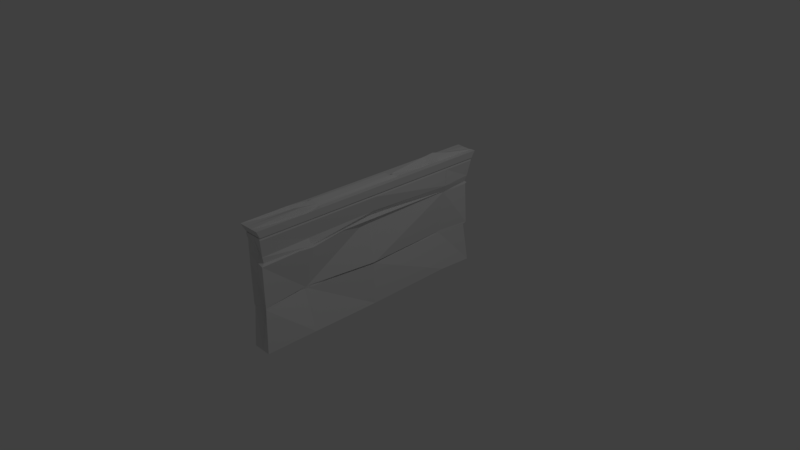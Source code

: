 # Source: wall1.2.blend  (saved by Blender 2.79.0; exported with 4.5.12 LTS)
import bpy
from mathutils import Matrix  # noqa: F401  (used for matrix-valued properties, if any)

bpy.ops.wm.read_factory_settings(use_empty=True)
scene = bpy.context.scene
scene.name = 'Scene'

# ---- collections
col_collection_1 = bpy.data.collections.new('Collection 1'); scene.collection.children.link(col_collection_1)

# ---- materials (node trees are filled in below, after node groups)
mat_material = bpy.data.materials.new('Material')
mat_material.alpha_threshold = 0.0
mat_material.use_transparent_shadow = False
mat_material.roughness = 0.5
mat_material.line_color = (0.0, 0.0, 0.0, 1.0)

# ---- material node trees

# ---- world
world_world = bpy.data.worlds.new('World'); scene.world = world_world
world_world.color = (0.05088, 0.05088, 0.05088)
world_world.use_sun_shadow = False
world_world.sun_shadow_jitter_overblur = 0.0
world_world.cycles.sampling_method = 'MANUAL'

# ---- cameras
cam_camera = bpy.data.cameras.new('Camera')
cam_camera.clip_end = 100.0
cam_camera.lens = 35.0
cam_camera.sensor_width = 32.0
cam_camera.sensor_height = 18.0
cam_camera.ortho_scale = 7.314
cam_camera.dof.focus_distance = 0.0
cam_camera.dof.aperture_fstop = 128.0

# ---- lights
light_lamp = bpy.data.lights.new('Lamp', 'POINT')
light_lamp.transmission_factor = 0.0
light_lamp.cutoff_distance = 30.0
light_lamp.energy = 100.0
light_lamp.shadow_buffer_clip_start = 1.001
light_lamp.shadow_soft_size = 0.1
light_lamp.shadow_maximum_resolution = 0.006
light_lamp.use_absolute_resolution = True

# ---- meshes
me_cube = bpy.data.meshes.new('Cube')
me_cube.from_pydata([(1.0, 1.0, -0.7269), (1.0, -1.0, -0.7269), (-0.872, -1.0, -0.7269), (-0.872, 1.0, -0.7269), (0.9302, 1.0, 0.9728), (0.9302, -1.0, 0.9728), (-0.7917, -1.0, 0.9728), (-0.7917, 1.0, 0.9728), (1.163, 1.027, 1.088), (1.163, -1.029, 1.088), (-1.034, -1.029, 1.088), (-1.034, 1.027, 1.088), (0.8564, 1.0, 0.9673), (0.8564, -1.0, 0.9673), (-0.7345, -1.0, 0.9673), (-0.7345, 1.0, 0.9673), (1.0, 1.0, 0.9367), (1.0, -1.0, 0.9367), (-0.872, -1.0, 0.9367), (-0.872, 1.0, 0.9367), (1.073, 1.0, 0.9787), (1.073, -1.0, 0.9787), (-0.9453, -1.0, 0.9787), (-0.9453, 1.0, 0.9787), (0.7209, 0.9684, 0.5661), (0.8841, -0.9907, 0.5531), (-0.8101, -0.993, 0.5582), (-0.7136, 0.9884, 0.5657), (0.6945, 0.9875, 0.5751), (0.6947, -0.9677, 0.5753), (-0.6919, -0.9776, 0.5817), (-0.6333, 0.9844, 0.5919), (0.6158, 0.9659, 0.5995), (0.667, -0.9642, 0.5813), (-0.6675, -0.9744, 0.5876), (-0.6217, 0.984, 0.5983), (0.904, 0.7248, -0.7122), (-0.872, 0.7248, -0.7269), (0.9302, 0.7248, 0.9728), (-0.7917, 0.7248, 0.9728), (-0.872, 0.7248, 0.9367), (1.0, 0.7248, 0.9367), (0.6661, 0.7294, 0.5588), (-0.6642, 0.7283, 0.5592), (0.681, 0.7277, 0.568), (-0.7084, 0.7274, 0.5803), (0.7371, 0.7281, 0.5852), (-0.721, 0.7272, 0.5858), (0.9025, 0.7231, -0.712), (0.9302, 0.7231, 0.9728), (-0.872, 0.7231, 0.9367), (-0.6605, 0.7266, 0.5593), (-0.7043, 0.7258, 0.5804), (-0.717, 0.7255, 0.5859), (-0.872, 0.7231, -0.7269), (-0.7917, 0.7231, 0.9728), (0.969, 0.7231, 0.9367), (0.6623, 0.7276, 0.5589), (0.07589, 0.2093, 0.6338), (0.7308, 0.7265, 0.5853), (0.9001, 0.7198, -0.7116), (0.9302, 0.7198, 0.9728), (-0.872, 0.7198, 0.9367), (-0.6539, 0.7235, 0.5594), (-0.6966, 0.7226, 0.5806), (-0.7093, 0.7224, 0.5861), (-0.8719, 0.7198, -0.7269), (-0.7917, 0.7198, 0.9728), (1.0, 0.7198, 0.9367), (0.6556, 0.7245, 0.5591), (0.07763, 0.2062, 0.6335), (0.7228, 0.7234, 0.5855), (0.7748, 0.9784, 0.6894), (0.6587, -0.9724, 0.6662), (-0.6333, -0.9722, 0.6814), (-0.73, 0.9922, 0.6903), (1.0, 0.7248, 0.6826), (-0.6547, 0.7272, 0.6803), (-0.6542, 0.7254, 0.6803), (1.0, 0.7231, 0.6826), (-0.6532, 0.7221, 0.6803), (1.0, 0.7198, 0.6826), (0.7837, 0.9792, 0.6946), (0.6565, -0.9724, 0.6713), (-0.6464, -0.9741, 0.6866), (-0.7581, 0.9938, 0.6943), (1.0, 0.7248, 0.6881), (-0.6536, 0.7272, 0.6858), (-0.6531, 0.7254, 0.6858), (0.9639, 0.7231, 0.6881), (-0.6523, 0.7221, 0.6858), (1.0, 0.7198, 0.6881), (0.7524, 0.989, -0.08228), (0.6135, -0.9722, -0.08075), (-0.5818, -0.9692, -0.06019), (-0.8472, 0.9993, -0.07222), (-0.2661, 0.7137, -0.0917), (0.2662, 0.7138, -0.09167), (-0.2638, 0.7123, -0.09179), (0.2639, 0.7124, -0.09176), (-0.2599, 0.7098, -0.09193), (0.26, 0.7099, -0.0919), (0.7482, 0.9777, -0.09731), (0.613, -0.9721, -0.09643), (-0.5993, -0.9707, -0.07541), (-0.8013, 0.998, -0.0876), (-0.2735, 0.7126, -0.1085), (0.2735, 0.7126, -0.1084), (-0.271, 0.7112, -0.1085), (0.271, 0.7112, -0.1085), (-0.2666, 0.7086, -0.1087), (0.2667, 0.7086, -0.1087), (0.7148, 0.9609, -0.1089), (0.6139, -0.9721, -0.1061), (-0.6126, -0.9721, -0.08527), (-0.7576, 0.9968, -0.09757), (-0.2828, 0.7134, -0.1189), (0.2829, 0.7134, -0.1189), (-0.28, 0.7119, -0.119), (0.28, 0.712, -0.1189), (-0.2751, 0.7093, -0.1191), (0.2751, 0.7093, -0.1191), (1.0, -0.5675, -0.7269), (0.9295, -0.5675, 0.9774), (-0.8719, -0.5675, 0.9372), (-0.5096, -0.583, 0.5239), (-0.5478, -0.5803, 0.5561), (-0.5625, -0.5792, 0.5656), (-0.872, -0.5675, -0.7269), (-0.791, -0.5675, 0.9768), (1.0, -0.5675, 0.9367), (0.997, -0.5675, 0.5586), (0.9869, -0.6958, 0.5803), (0.7233, -0.5768, 0.5675), (-0.5821, -0.573, 0.6759), (0.5821, -0.573, 0.6759), (-0.5817, -0.5731, 0.6815), (0.5817, -0.5731, 0.6815), (-0.08797, -0.589, -0.0683), (0.08589, -0.5879, -0.065), (0.08404, -0.5902, -0.08695), (-0.08443, -0.59, -0.08642), (-0.07677, -0.5911, -0.09737), (0.07673, -0.5913, -0.09722), (1.0, -0.5762, -0.7269), (0.9294, -0.5762, 0.9779), (-0.8719, -0.5762, 0.9372), (-0.5145, -0.5918, 0.5239), (-0.5511, -0.5891, 0.5556), (-0.5648, -0.588, 0.5646), (-0.5858, -0.5818, 0.6756), (-0.5853, -0.5819, 0.6811), (-0.09172, -0.599, -0.06889), (-0.07881, -0.6006, -0.0868), (-0.06807, -0.6019, -0.09753), (-0.872, -0.5762, -0.7269), (-0.791, -0.5762, 0.9766), (1.0, -0.5762, 0.9367), (0.9973, -0.5763, 0.5586), (0.9873, -0.702, 0.5804), (0.8747, -0.579, 0.5806), (0.5858, -0.5818, 0.6756), (0.5853, -0.5819, 0.6811), (0.09234, -0.5984, -0.06686), (0.04328, -0.7139, -0.08868), (0.06749, -0.6023, -0.09769), (1.0, -0.5821, -0.7269), (0.9293, -0.5821, 0.9782), (-0.8719, -0.5821, 0.9373), (-0.5181, -0.5977, 0.524), (-0.5537, -0.5949, 0.5553), (-0.567, -0.5938, 0.5641), (-0.5884, -0.5878, 0.6754), (-0.5879, -0.5879, 0.6808), (-0.09076, -0.6059, -0.06932), (-0.07335, -0.6079, -0.08698), (-0.06075, -0.6092, -0.09755), (-0.872, -0.5821, -0.7269), (-0.791, -0.5821, 0.9764), (1.0, -0.5821, 0.9367), (0.9974, -0.5822, 0.5586), (0.9875, -0.7061, 0.5804), (0.8986, -0.5841, 0.582), (0.5884, -0.5878, 0.6753), (0.5879, -0.5879, 0.6808), (0.0916, -0.6057, -0.06817), (0.09001, -0.7174, -0.08784), (0.05988, -0.6097, -0.09782), (-0.872, -0.0005948, -0.7269), (-0.7806, -0.0005942, 0.9659), (0.9998, -0.0005944, 0.9367), (0.1792, 0.01015, 0.5936), (0.6641, -0.2955, 0.5968), (0.1987, 0.01053, 0.6267), (0.5864, 0.002312, 0.7029), (0.6352, 0.0009474, 0.7041), (0.8692, -0.000291, -0.07444), (0.3585, 0.2907, -0.1009), (0.8653, -0.0003556, -0.1007), (1.0, -0.0005951, -0.7269), (0.919, -0.0005294, 0.9715), (-0.8701, -0.0005882, 0.9361), (-0.1792, 0.01014, 0.5935), (-0.1953, 0.01028, 0.6197), (-0.1986, 0.01052, 0.6266), (-0.432, 0.009081, 0.7157), (-0.5846, 0.002058, 0.7054), (-2.976e-06, 0.01523, -0.1945), (-1.48e-06, 0.01392, -0.2025), (-2.903e-06, 0.01304, -0.2063), (1.0, -0.01119, -0.7269), (0.9141, -0.0111, 0.9709), (-0.8689, -0.01118, 0.9358), (-0.1815, -0.001267, 0.5928), (-0.1873, -0.0001033, 0.619), (-0.1933, -0.0001175, 0.626), (-0.5783, -0.008437, 0.7002), (-0.6177, -0.009668, 0.7016), (-7.451e-09, 0.004285, -0.1926), (-2.239e-06, 0.00279, -0.2016), (3.632e-08, 0.001838, -0.2056), (-0.872, -0.01119, -0.7269), (-0.7784, -0.01119, 0.9646), (0.9994, -0.01119, 0.9367), (0.1816, -0.00129, 0.5927), (0.6878, -0.3033, 0.5949), (0.1933, -0.0001162, 0.6261), (0.6176, -0.009378, 0.6992), (0.6323, -0.009696, 0.7041), (0.875, -0.0109, -0.07436), (0.3632, 0.28, -0.1007), (0.8739, -0.01096, -0.1005), (1.0, -0.01921, -0.7269), (0.9099, -0.01909, 0.9705), (-0.8678, -0.0192, 0.9356), (-0.1905, -0.01075, 0.5926), (-0.1806, -0.007889, 0.6186), (-0.1851, -0.007756, 0.6255), (-0.6046, -0.01741, 0.6971), (-0.627, -0.01797, 0.7007), (1.146e-07, -0.003993, -0.1917), (-5.115e-07, -0.005564, -0.2004), (6.019e-07, -0.006569, -0.2042), (-0.872, -0.01921, -0.7269), (-0.7768, -0.01921, 0.9637), (0.9988, -0.01921, 0.9367), (0.1905, -0.01077, 0.5925), (0.7053, -0.3094, 0.593), (0.1851, -0.007757, 0.6254), (0.6248, -0.01766, 0.6984), (0.6316, -0.01777, 0.704), (0.879, -0.01893, -0.07431), (0.3684, 0.2719, -0.1038), (0.8798, -0.01898, -0.1003), (0.2301, 1.0, -0.7269), (0.2301, -1.0, -0.7269), (0.222, 0.9998, 0.973), (0.222, -1.0, 0.9728), (0.2301, 1.0, 0.9367), (0.2301, -1.0, 0.9367), (0.2301, -0.9937, 0.5587), (0.23, 0.9967, 0.5585), (0.1424, 0.9986, 0.5729), (0.2301, -0.9888, 0.5808), (0.2294, 0.9953, 0.5863), (0.2301, -0.9886, 0.5865), (0.222, 0.7248, 0.9855), (0.1735, 0.7248, -0.7182), (0.222, 0.7231, 0.986), (0.1727, 0.7231, -0.7181), (0.222, 0.7198, 0.987), (0.1713, 0.7198, -0.7179), (0.2103, 0.9431, 0.6842), (0.2262, -0.9645, 0.6849), (0.2096, 0.9417, 0.6898), (0.2262, -0.9618, 0.6907), (0.2272, -0.9348, -0.0705), (0.2264, 0.991, -0.07257), (0.2274, -0.9394, -0.08637), (0.2277, 0.9862, -0.08802), (0.2276, -0.9433, -0.09628), (0.2272, 0.9818, -0.09757), (0.2085, -0.5669, 0.9951), (0.2301, -0.5675, -0.7269), (0.2098, -0.5757, 0.9927), (0.2301, -0.5762, -0.7269), (0.2108, -0.5817, 0.9912), (0.2301, -0.5821, -0.7269), (0.2301, -0.0005949, -0.7269), (0.222, -0.0005951, 0.9728), (0.2301, -0.01119, -0.7269), (0.222, -0.01119, 0.9728), (0.2301, -0.01921, -0.7269), (0.222, -0.01921, 0.9728), (0.1854, 1.0, -0.7269), (0.1854, -1.0, -0.7269), (0.1809, 0.9989, 0.9739), (0.1809, -1.0, 0.9728), (0.181, 0.7249, 0.9833), (0.181, 0.7231, 0.9838), (0.181, 0.7198, 0.9847), (0.1553, -0.5664, 1.025), (0.1563, -0.5753, 1.024), (0.1576, -0.5812, 1.022), (0.1809, -0.0005952, 0.9728), (0.1809, -0.01119, 0.9728), (0.1809, -0.01921, 0.9728), (0.1854, 1.0, 0.9367), (0.1854, -1.0, 0.9367), (0.1854, -0.9976, 0.5587), (0.1854, 1.0, 0.5587), (0.1011, 0.9956, 0.5733), (0.1854, -0.9986, 0.5808), (0.1854, 1.0, 0.5865), (0.1854, -0.9981, 0.5865), (0.1312, 0.7248, -0.7186), (0.1303, 0.7231, -0.7185), (0.129, 0.7198, -0.7183), (0.1722, 0.968, 0.6837), (0.1864, -0.972, 0.6848), (0.1705, 0.965, 0.6893), (0.1866, -0.9704, 0.6906), (0.1827, -0.937, -0.07054), (0.1816, 0.9933, -0.07248), (0.1825, -0.9342, -0.08617), (0.1825, 0.9839, -0.08784), (0.1825, -0.9339, -0.09594), (0.182, 0.979, -0.09739), (0.1854, -0.5675, -0.7269), (0.1854, -0.5762, -0.7269), (0.1854, -0.5821, -0.7269), (0.1854, -0.0005949, -0.7269), (0.1854, -0.01119, -0.7269), (0.1854, -0.01921, -0.7269), (-0.656, 1.0, -0.7269), (-0.656, -1.0, -0.7269), (-0.5929, 1.0, 0.9728), (-0.5929, -1.0, 0.9728), (-0.5929, 0.7248, 0.9772), (-0.5929, 0.7231, 0.9771), (-0.5929, 0.7198, 0.9768), (-0.5929, -0.5675, 0.9729), (-0.5929, -0.5762, 0.9729), (-0.5929, -0.5821, 0.973), (-0.5929, -0.0005948, 0.9698), (-0.5929, -0.01119, 0.9694), (-0.5928, -0.01921, 0.9692), (-0.656, 1.0, 0.9367), (-0.656, -1.0, 0.9367), (-0.6558, -1.0, 0.5587), (-0.656, 1.0, 0.5587), (-0.6731, 0.9997, 0.5792), (-0.6549, -0.9998, 0.5808), (-0.656, 1.0, 0.5865), (-0.6545, -0.9998, 0.5865), (-0.667, 0.7248, -0.7252), (-0.6672, 0.7231, -0.7252), (-0.6674, 0.7198, -0.7251), (-0.656, 1.0, 0.6826), (-0.6557, -1.0, 0.6826), (-0.656, 1.0, 0.6881), (-0.6558, -1.0, 0.6881), (-0.6251, -0.9958, -0.07074), (-0.6576, 0.9929, -0.07185), (-0.6225, -0.9935, -0.08622), (-0.6586, 0.9839, -0.08634), (-0.6206, -0.9898, -0.09573), (-0.6596, 0.9771, -0.09518), (-0.656, -0.5675, -0.7269), (-0.656, -0.5762, -0.7269), (-0.656, -0.5821, -0.7269), (-0.656, -0.000595, -0.7264), (-0.656, -0.01119, -0.7264), (-0.656, -0.01921, -0.7265), (0.6952, 1.027, 1.088), (0.6952, -1.029, 1.088), (0.5175, 1.0, 0.9673), (0.5175, -1.0, 0.9673), (0.6428, 1.0, 0.9787), (0.6428, -1.0, 0.9787), (0.4465, 1.024, 1.083), (0.4465, -1.029, 1.088), (0.3374, 1.0, 0.9673), (0.3374, -1.0, 0.9673), (0.4144, 1.0, 0.9787), (0.4144, -1.0, 0.9787), (1.163, -0.4928, 1.088), (-1.034, -0.4928, 1.088), (0.8544, -0.4786, 0.9787), (-0.7345, -0.4786, 0.9674), (-0.9279, -0.4786, 0.9808), (1.073, -0.4786, 0.9787), (0.5175, -0.4786, 0.9673), (0.6952, -0.4928, 1.088), (0.3373, -0.4786, 0.987), (0.4469, -0.4928, 1.101), (1.163, -0.6457, 1.088), (0.8548, -0.6274, 0.9767), (1.073, -0.6274, 0.9787), (0.5175, -0.6274, 0.9702), (0.3357, -0.6273, 0.9679), (-1.03, -0.6456, 1.094), (-0.7345, -0.6274, 0.9672), (-0.9438, -0.6274, 0.9877), (0.6904, -0.644, 1.028), (0.4548, -0.6459, 1.132), (-1.034, 0.237, 1.088), (-0.7345, 0.2312, 0.9673), (-0.9453, 0.2312, 0.9787), (0.6952, 0.237, 1.088), (0.4053, 0.2347, 1.064), (1.163, 0.237, 1.088), (0.8564, 0.2312, 0.9673), (1.073, 0.2312, 0.9787), (0.5175, 0.2312, 0.97), (0.3371, 0.2313, 1.033), (1.163, 0.2162, 1.088), (0.8564, 0.211, 0.9673), (1.073, 0.211, 0.9787), (0.5175, 0.211, 0.9729), (0.337, 0.2112, 1.031), (-1.034, 0.2162, 1.088), (-0.7345, 0.211, 0.9673), (-0.9453, 0.211, 0.9787), (0.6952, 0.2162, 1.088), (0.4324, 0.2143, 1.124), (-0.7136, 1.027, 1.088), (-0.7136, -1.029, 1.088), (-0.5023, 1.0, 0.9673), (-0.5023, -1.0, 0.9673), (-0.6507, 1.0, 0.9787), (-0.6507, -1.0, 0.9787), (-0.5023, -0.4786, 0.9673), (-0.713, -0.4928, 1.091), (-0.5024, -0.6274, 0.9703), (-0.7094, -0.6442, 1.03), (-0.7136, 0.237, 1.088), (-0.5023, 0.2312, 0.9722), (-0.7136, 0.2162, 1.088), (-0.5023, 0.211, 0.976), (-0.1325, -0.4786, 0.9944), (-0.1283, -0.6272, 1.032), (-0.1326, 0.2312, 0.9676), (-0.1326, 0.211, 0.9673), (-0.2028, 1.015, 1.095), (-0.2028, -1.029, 1.088), (-0.1326, 0.9979, 0.9692), (-0.1326, -1.0, 0.9673), (-0.1818, 0.9984, 0.9802), (-0.1818, -1.0, 0.9787), (-0.1814, -0.4903, 1.139), (-0.1745, -0.6445, 1.102), (-0.1929, 0.2401, 1.086), (-0.192, 0.2196, 1.067), (-1.034, 0.7768, 1.088), (-0.7345, 0.7563, 0.9673), (-0.9453, 0.7563, 0.9787), (0.6952, 0.7768, 1.089), (0.4465, 0.7768, 1.155), (1.163, 0.7768, 1.088), (0.8564, 0.7563, 0.9673), (1.073, 0.7563, 0.9787), (0.5175, 0.7563, 0.9897), (0.3374, 0.7563, 0.9778), (-0.5023, 0.7563, 0.9933), (-0.7136, 0.7768, 1.088), (-0.2036, 0.7755, 1.131), (-0.1326, 0.7564, 0.9701), (1.163, 0.6671, 1.088), (0.8564, 0.6496, 0.9673), (1.073, 0.6496, 0.9787), (0.5175, 0.6496, 0.9712), (0.3374, 0.6496, 0.9856), (-0.5023, 0.6496, 0.9728), (-0.1328, 0.6497, 0.9967), (-1.034, 0.6671, 1.088), (-0.7345, 0.6496, 0.9673), (-0.9453, 0.6496, 0.9787), (0.6952, 0.6671, 1.088), (0.4465, 0.6671, 1.142), (-0.7136, 0.6671, 1.088), (-0.207, 0.6678, 1.177), (1.163, 0.5749, 1.088), (0.8564, 0.5599, 0.9673), (1.073, 0.5599, 0.9787), (0.5175, 0.5599, 0.9673), (0.3374, 0.5599, 0.9702), (-0.5023, 0.5599, 0.9673), (-0.1332, 0.5599, 1.014), (-1.034, 0.5749, 1.088), (-0.7345, 0.5599, 0.9673), (-0.9453, 0.5599, 0.9787), (0.6952, 0.5749, 1.088), (0.4364, 0.5791, 1.04), (-0.7136, 0.5749, 1.088), (-0.2063, 0.5753, 1.161)], [], [(370, 177, 2, 335), (343, 337, 6, 178), (179, 17, 5, 167), (348, 18, 6, 337), (40, 19, 7, 39), (367, 115, 3, 334), (435, 427, 10, 401), (434, 402, 14, 429), (398, 397, 13, 21), (431, 429, 14, 22), (456, 455, 15, 23), (430, 426, 11, 23), (336, 7, 19, 347), (87, 85, 19, 40), (361, 84, 18, 348), (184, 83, 17, 179), (428, 430, 23, 15), (454, 456, 23, 11), (427, 431, 22, 10), (396, 398, 21, 9), (185, 93, 25, 180), (362, 94, 26, 349), (96, 95, 27, 43), (351, 31, 27, 350), (353, 35, 31, 351), (180, 25, 29, 181), (349, 26, 30, 352), (43, 27, 31, 45), (358, 75, 35, 353), (181, 29, 33, 182), (352, 30, 34, 354), (45, 31, 35, 47), (52, 45, 47, 53), (28, 44, 46, 32), (51, 43, 45, 52), (24, 42, 44, 28), (98, 96, 43, 51), (92, 97, 42, 24), (82, 86, 41, 16), (88, 87, 40, 50), (50, 40, 39, 55), (16, 41, 38, 4), (336, 338, 39, 7), (334, 3, 37, 355), (62, 50, 55, 67), (90, 88, 50, 62), (100, 98, 51, 63), (63, 51, 52, 64), (64, 52, 53, 65), (44, 58, 59, 46), (42, 57, 58, 44), (97, 99, 57, 42), (86, 89, 56, 41), (41, 56, 49, 38), (338, 339, 55, 39), (355, 37, 54, 356), (203, 64, 65, 204), (202, 63, 64, 203), (207, 100, 63, 202), (206, 90, 62, 201), (201, 62, 67, 189), (58, 70, 71, 59), (57, 69, 70, 58), (99, 101, 69, 57), (89, 91, 68, 56), (56, 68, 61, 49), (339, 340, 67, 55), (356, 54, 66, 357), (59, 71, 81, 79), (204, 65, 80, 205), (46, 59, 79, 76), (65, 53, 78, 80), (53, 47, 77, 78), (32, 46, 76, 72), (360, 85, 75, 358), (182, 33, 73, 183), (354, 34, 74, 359), (47, 35, 75, 77), (347, 19, 85, 360), (79, 81, 91, 89), (205, 80, 90, 206), (76, 79, 89, 86), (80, 78, 88, 90), (78, 77, 87, 88), (72, 76, 86, 82), (183, 73, 83, 184), (359, 74, 84, 361), (77, 75, 85, 87), (109, 111, 101, 99), (208, 110, 100, 207), (107, 109, 99, 97), (110, 108, 98, 100), (102, 107, 97, 92), (108, 106, 96, 98), (106, 105, 95, 96), (364, 104, 94, 362), (186, 103, 93, 185), (350, 27, 95, 363), (187, 113, 103, 186), (366, 114, 104, 364), (116, 115, 105, 106), (118, 116, 106, 108), (112, 117, 107, 102), (120, 118, 108, 110), (117, 119, 109, 107), (209, 120, 110, 208), (119, 121, 111, 109), (363, 95, 105, 365), (48, 60, 121, 119), (188, 66, 120, 209), (36, 48, 119, 117), (66, 54, 118, 120), (0, 36, 117, 112), (54, 37, 116, 118), (37, 3, 115, 116), (335, 2, 114, 366), (166, 1, 113, 187), (365, 105, 115, 367), (232, 122, 143, 253), (155, 128, 142, 154), (154, 142, 141, 153), (253, 143, 140, 252), (252, 140, 139, 251), (153, 141, 138, 152), (249, 135, 137, 250), (150, 134, 136, 151), (248, 133, 135, 249), (149, 127, 134, 150), (146, 124, 129, 156), (151, 136, 124, 146), (152, 138, 125, 147), (147, 125, 126, 148), (148, 126, 127, 149), (247, 132, 133, 248), (246, 131, 132, 247), (251, 139, 131, 246), (250, 137, 130, 245), (245, 130, 123, 233), (346, 341, 129, 244), (373, 243, 128, 368), (170, 148, 149, 171), (169, 147, 148, 170), (174, 152, 147, 169), (173, 151, 146, 168), (168, 146, 156, 178), (171, 149, 150, 172), (172, 150, 151, 173), (175, 153, 152, 174), (176, 154, 153, 175), (177, 155, 154, 176), (122, 144, 165, 143), (143, 165, 164, 140), (140, 164, 163, 139), (135, 161, 162, 137), (133, 160, 161, 135), (132, 159, 160, 133), (131, 158, 159, 132), (139, 163, 158, 131), (137, 162, 157, 130), (130, 157, 145, 123), (341, 342, 156, 129), (368, 128, 155, 369), (2, 177, 176, 114), (114, 176, 175, 104), (104, 175, 174, 94), (74, 172, 173, 84), (34, 171, 172, 74), (18, 168, 178, 6), (84, 173, 168, 18), (94, 174, 169, 26), (26, 169, 170, 30), (30, 170, 171, 34), (144, 166, 187, 165), (165, 187, 186, 164), (164, 186, 185, 163), (161, 183, 184, 162), (160, 182, 183, 161), (159, 181, 182, 160), (158, 180, 181, 159), (163, 185, 180, 158), (162, 184, 179, 157), (157, 179, 167, 145), (342, 343, 178, 156), (369, 155, 177, 370), (357, 66, 188, 371), (340, 344, 189, 67), (68, 190, 200, 61), (91, 195, 190, 68), (101, 196, 191, 69), (69, 191, 192, 70), (70, 192, 193, 71), (71, 193, 194, 81), (81, 194, 195, 91), (111, 197, 196, 101), (121, 198, 197, 111), (60, 199, 198, 121), (221, 188, 209, 220), (220, 209, 208, 219), (219, 208, 207, 218), (216, 205, 206, 217), (215, 204, 205, 216), (212, 201, 189, 222), (217, 206, 201, 212), (218, 207, 202, 213), (213, 202, 203, 214), (214, 203, 204, 215), (236, 214, 215, 237), (235, 213, 214, 236), (240, 218, 213, 235), (239, 217, 212, 234), (234, 212, 222, 244), (237, 215, 216, 238), (238, 216, 217, 239), (241, 219, 218, 240), (242, 220, 219, 241), (243, 221, 220, 242), (371, 188, 221, 372), (344, 345, 222, 189), (190, 223, 211, 200), (195, 228, 223, 190), (196, 229, 224, 191), (191, 224, 225, 192), (192, 225, 226, 193), (193, 226, 227, 194), (194, 227, 228, 195), (197, 230, 229, 196), (198, 231, 230, 197), (199, 210, 231, 198), (128, 243, 242, 142), (142, 242, 241, 141), (141, 241, 240, 138), (134, 238, 239, 136), (127, 237, 238, 134), (124, 234, 244, 129), (136, 239, 234, 124), (138, 240, 235, 125), (125, 235, 236, 126), (126, 236, 237, 127), (372, 221, 243, 373), (345, 346, 244, 222), (223, 245, 233, 211), (228, 250, 245, 223), (229, 251, 246, 224), (224, 246, 247, 225), (225, 247, 248, 226), (226, 248, 249, 227), (227, 249, 250, 228), (230, 252, 251, 229), (231, 253, 252, 230), (210, 232, 253, 231), (211, 233, 293, 291), (210, 290, 292, 232), (200, 211, 291, 289), (199, 288, 290, 210), (61, 200, 289, 270), (60, 271, 288, 199), (144, 285, 287, 166), (145, 167, 286, 284), (122, 283, 285, 144), (123, 145, 284, 282), (232, 292, 283, 122), (233, 123, 282, 293), (102, 279, 281, 112), (1, 255, 280, 113), (92, 277, 279, 102), (113, 280, 278, 103), (24, 261, 277, 92), (103, 278, 276, 93), (73, 273, 275, 83), (16, 258, 274, 82), (33, 265, 273, 73), (82, 274, 272, 72), (48, 269, 271, 60), (49, 61, 270, 268), (36, 267, 269, 48), (38, 49, 268, 266), (0, 254, 267, 36), (4, 38, 266, 256), (29, 263, 265, 33), (72, 272, 264, 32), (25, 260, 263, 29), (32, 264, 262, 28), (28, 262, 261, 24), (93, 276, 260, 25), (83, 275, 259, 17), (4, 256, 258, 16), (112, 281, 254, 0), (17, 259, 257, 5), (167, 5, 257, 286), (166, 287, 255, 1), (291, 293, 306, 305), (290, 332, 333, 292), (289, 291, 305, 304), (288, 331, 332, 290), (270, 289, 304, 300), (271, 317, 331, 288), (285, 329, 330, 287), (284, 286, 303, 302), (283, 328, 329, 285), (282, 284, 302, 301), (292, 333, 328, 283), (293, 282, 301, 306), (279, 325, 327, 281), (255, 295, 326, 280), (277, 323, 325, 279), (280, 326, 324, 278), (261, 310, 323, 277), (278, 324, 322, 276), (273, 319, 321, 275), (258, 307, 320, 274), (265, 314, 319, 273), (274, 320, 318, 272), (269, 316, 317, 271), (268, 270, 300, 299), (267, 315, 316, 269), (266, 268, 299, 298), (254, 294, 315, 267), (256, 266, 298, 296), (263, 312, 314, 265), (272, 318, 313, 264), (260, 309, 312, 263), (264, 313, 311, 262), (262, 311, 310, 261), (276, 322, 309, 260), (275, 321, 308, 259), (256, 296, 307, 258), (281, 327, 294, 254), (259, 308, 297, 257), (286, 257, 297, 303), (287, 330, 295, 255), (305, 306, 346, 345), (332, 372, 373, 333), (304, 305, 345, 344), (331, 371, 372, 332), (300, 304, 344, 340), (317, 357, 371, 331), (329, 369, 370, 330), (302, 303, 343, 342), (328, 368, 369, 329), (301, 302, 342, 341), (333, 373, 368, 328), (306, 301, 341, 346), (325, 365, 367, 327), (295, 335, 366, 326), (323, 363, 365, 325), (326, 366, 364, 324), (310, 350, 363, 323), (324, 364, 362, 322), (319, 359, 361, 321), (307, 347, 360, 320), (314, 354, 359, 319), (320, 360, 358, 318), (316, 356, 357, 317), (299, 300, 340, 339), (315, 355, 356, 316), (298, 299, 339, 338), (294, 334, 355, 315), (296, 298, 338, 336), (312, 352, 354, 314), (318, 358, 353, 313), (309, 349, 352, 312), (313, 353, 351, 311), (311, 351, 350, 310), (322, 362, 349, 309), (321, 361, 348, 308), (296, 336, 347, 307), (327, 367, 334, 294), (308, 348, 337, 297), (303, 297, 337, 343), (330, 370, 335, 295), (9, 21, 379, 375), (12, 20, 378, 376), (20, 8, 374, 378), (21, 13, 377, 379), (397, 399, 377, 13), (396, 9, 375, 404), (375, 379, 385, 381), (376, 378, 384, 382), (378, 374, 380, 384), (379, 377, 383, 385), (399, 400, 383, 377), (404, 375, 381, 405), (424, 393, 395, 425), (419, 420, 394, 392), (416, 386, 393, 424), (417, 419, 392, 388), (416, 418, 391, 386), (401, 403, 390, 387), (403, 402, 389, 390), (418, 417, 388, 391), (439, 422, 389, 432), (438, 433, 387, 421), (22, 14, 402, 403), (10, 22, 403, 401), (393, 404, 405, 395), (392, 394, 400, 399), (386, 396, 404, 393), (388, 392, 399, 397), (386, 391, 398, 396), (391, 388, 397, 398), (432, 389, 402, 434), (433, 435, 401, 387), (494, 436, 406, 489), (487, 490, 407, 437), (484, 483, 412, 413), (482, 484, 413, 411), (483, 485, 414, 412), (482, 411, 409, 492), (485, 486, 415, 414), (492, 409, 410, 493), (421, 423, 408, 406), (423, 422, 407, 408), (390, 389, 422, 423), (387, 390, 423, 421), (436, 438, 421, 406), (437, 407, 422, 439), (413, 412, 417, 418), (411, 413, 418, 416), (412, 414, 419, 417), (411, 416, 424, 409), (414, 415, 420, 419), (409, 424, 425, 410), (442, 437, 439, 443), (452, 453, 438, 436), (488, 487, 437, 442), (495, 452, 436, 494), (450, 451, 435, 433), (440, 432, 434, 441), (453, 450, 433, 438), (443, 439, 432, 440), (445, 449, 431, 427), (446, 448, 430, 428), (448, 444, 426, 430), (449, 447, 429, 431), (441, 434, 429, 447), (451, 445, 427, 435), (405, 381, 445, 451), (400, 441, 447, 383), (385, 383, 447, 449), (384, 380, 444, 448), (382, 384, 448, 446), (381, 385, 449, 445), (420, 443, 440, 394), (425, 395, 450, 453), (394, 440, 441, 400), (395, 405, 451, 450), (493, 410, 452, 495), (486, 488, 442, 415), (410, 425, 453, 452), (415, 442, 443, 420), (382, 446, 467, 463), (380, 458, 466, 444), (444, 466, 465, 426), (446, 428, 464, 467), (374, 457, 458, 380), (376, 382, 463, 462), (8, 459, 457, 374), (12, 376, 462, 460), (8, 20, 461, 459), (20, 12, 460, 461), (428, 15, 455, 464), (426, 465, 454, 11), (475, 477, 456, 454), (477, 476, 455, 456), (491, 490, 476, 477), (489, 491, 477, 475), (463, 467, 474, 472), (458, 479, 481, 466), (466, 481, 480, 465), (467, 464, 473, 474), (457, 478, 479, 458), (462, 463, 472, 471), (459, 468, 478, 457), (460, 462, 471, 469), (459, 461, 470, 468), (461, 460, 469, 470), (464, 455, 476, 473), (465, 480, 475, 454), (406, 408, 491, 489), (408, 407, 490, 491), (472, 474, 488, 486), (479, 493, 495, 481), (481, 495, 494, 480), (474, 473, 487, 488), (478, 492, 493, 479), (471, 472, 486, 485), (468, 482, 492, 478), (469, 471, 485, 483), (468, 470, 484, 482), (470, 469, 483, 484), (473, 476, 490, 487), (480, 494, 489, 475)])
me_cube.materials.append(mat_material)
me_cube.use_remesh_preserve_volume = False
me_cube.use_remesh_preserve_attributes = False
me_cube.use_mirror_vertex_groups = False
me_cube.update()

# ---- objects
ob_cube = bpy.data.objects.new('Cube', me_cube)
ob_lamp = bpy.data.objects.new('Lamp', light_lamp)
ob_camera = bpy.data.objects.new('Camera', cam_camera)

# ---- transforms, parenting, visibility, modifiers, constraints
ob_cube.location = (0.0, 0.0, 0.0)
ob_cube.scale = (0.1389, 1.73, 0.9094)
ob_cube.lock_rotations_4d = False
ob_cube.empty_display_type = 'ARROWS'
ob_cube.lineart.crease_threshold = 0.0
ob_lamp.location = (4.076, 1.005, 5.904)
ob_lamp.rotation_euler = (0.6503, 0.05522, 1.866)
ob_lamp.lock_rotations_4d = False
ob_lamp.empty_display_type = 'ARROWS'
ob_lamp.color = (0.0, 0.0, 0.0, 0.0)
ob_lamp.lineart.crease_threshold = 0.0
ob_camera.location = (7.481, -6.508, 5.344)
ob_camera.rotation_euler = (1.109, 0.0, 0.8149)
ob_camera.lock_rotations_4d = False
ob_camera.empty_display_type = 'ARROWS'
ob_camera.color = (0.0, 0.0, 0.0, 0.0)
ob_camera.display_type = 'WIRE'
ob_camera.lineart.crease_threshold = 0.0

# ---- collection membership
col_collection_1.objects.link(ob_cube)
col_collection_1.objects.link(ob_lamp)
col_collection_1.objects.link(ob_camera)

# ---- scene / render settings (as saved in the file)
scene.camera = ob_camera
scene.frame_start = 1; scene.frame_end = 250; scene.frame_set(1)
scene.render.engine = 'BLENDER_EEVEE_NEXT'
scene.render.resolution_percentage = 50
scene.render.dither_intensity = 0.0
scene.cycles.use_denoising = False
scene.cycles.samples = 128
scene.cycles.sampling_pattern = 'TABULATED_SOBOL'
scene.cycles.use_adaptive_sampling = False
scene.cycles.use_light_tree = False
scene.cycles.blur_glossy = 0.0
scene.cycles.sample_clamp_indirect = 0.0
scene.view_settings.view_transform = 'Standard'
bpy.context.view_layer.update()

